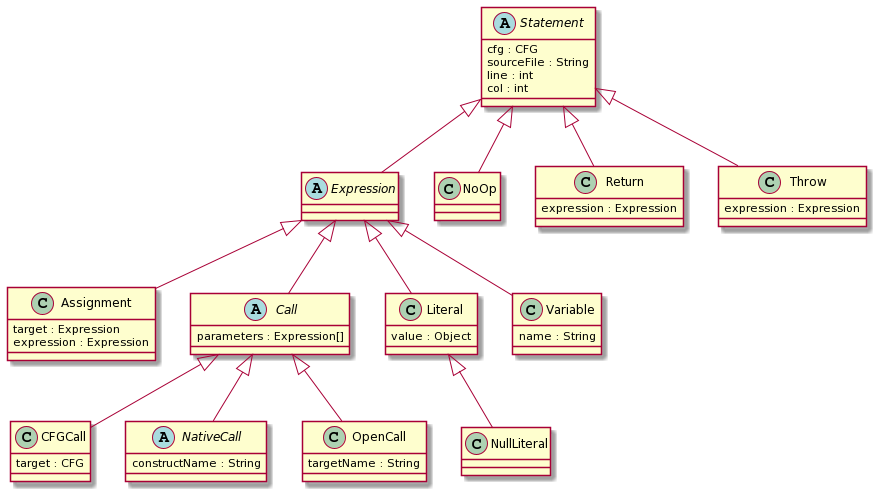

The diagram above was rendered by PlantUML. Its source (embedded in the PNG):
@startuml
class "Assignment" {
  target : Expression
  expression : Expression
}

class "CFGCall" {
  target : CFG
}

abstract class "Call" {
  parameters : Expression[]
}

abstract class "Expression"

class "Literal" {
  value : Object
}

abstract class "NativeCall" {
  constructName : String
}

class "NoOp" {
}

class "NullLiteral"

class "OpenCall" {
  targetName : String
}

class "Return" {
  expression : Expression
}

abstract class "Statement" {
  cfg : CFG
  sourceFile : String
  line : int
  col : int
}

class "Throw" {
  expression : Expression
}

class "Variable" {
  name : String
}

"Call" <|-- "CFGCall"
"Call" <|-- "NativeCall"
"Call" <|-- "OpenCall"
"Expression" <|-- "Call"
"Expression" <|-- "Literal"
"Expression" <|-- "Variable"
"Expression" <|-- "Assignment"
"Literal" <|-- "NullLiteral"
"Statement" <|-- "Expression"
"Statement" <|-- "NoOp"
"Statement" <|-- "Return"
"Statement" <|-- "Throw"
@enduml